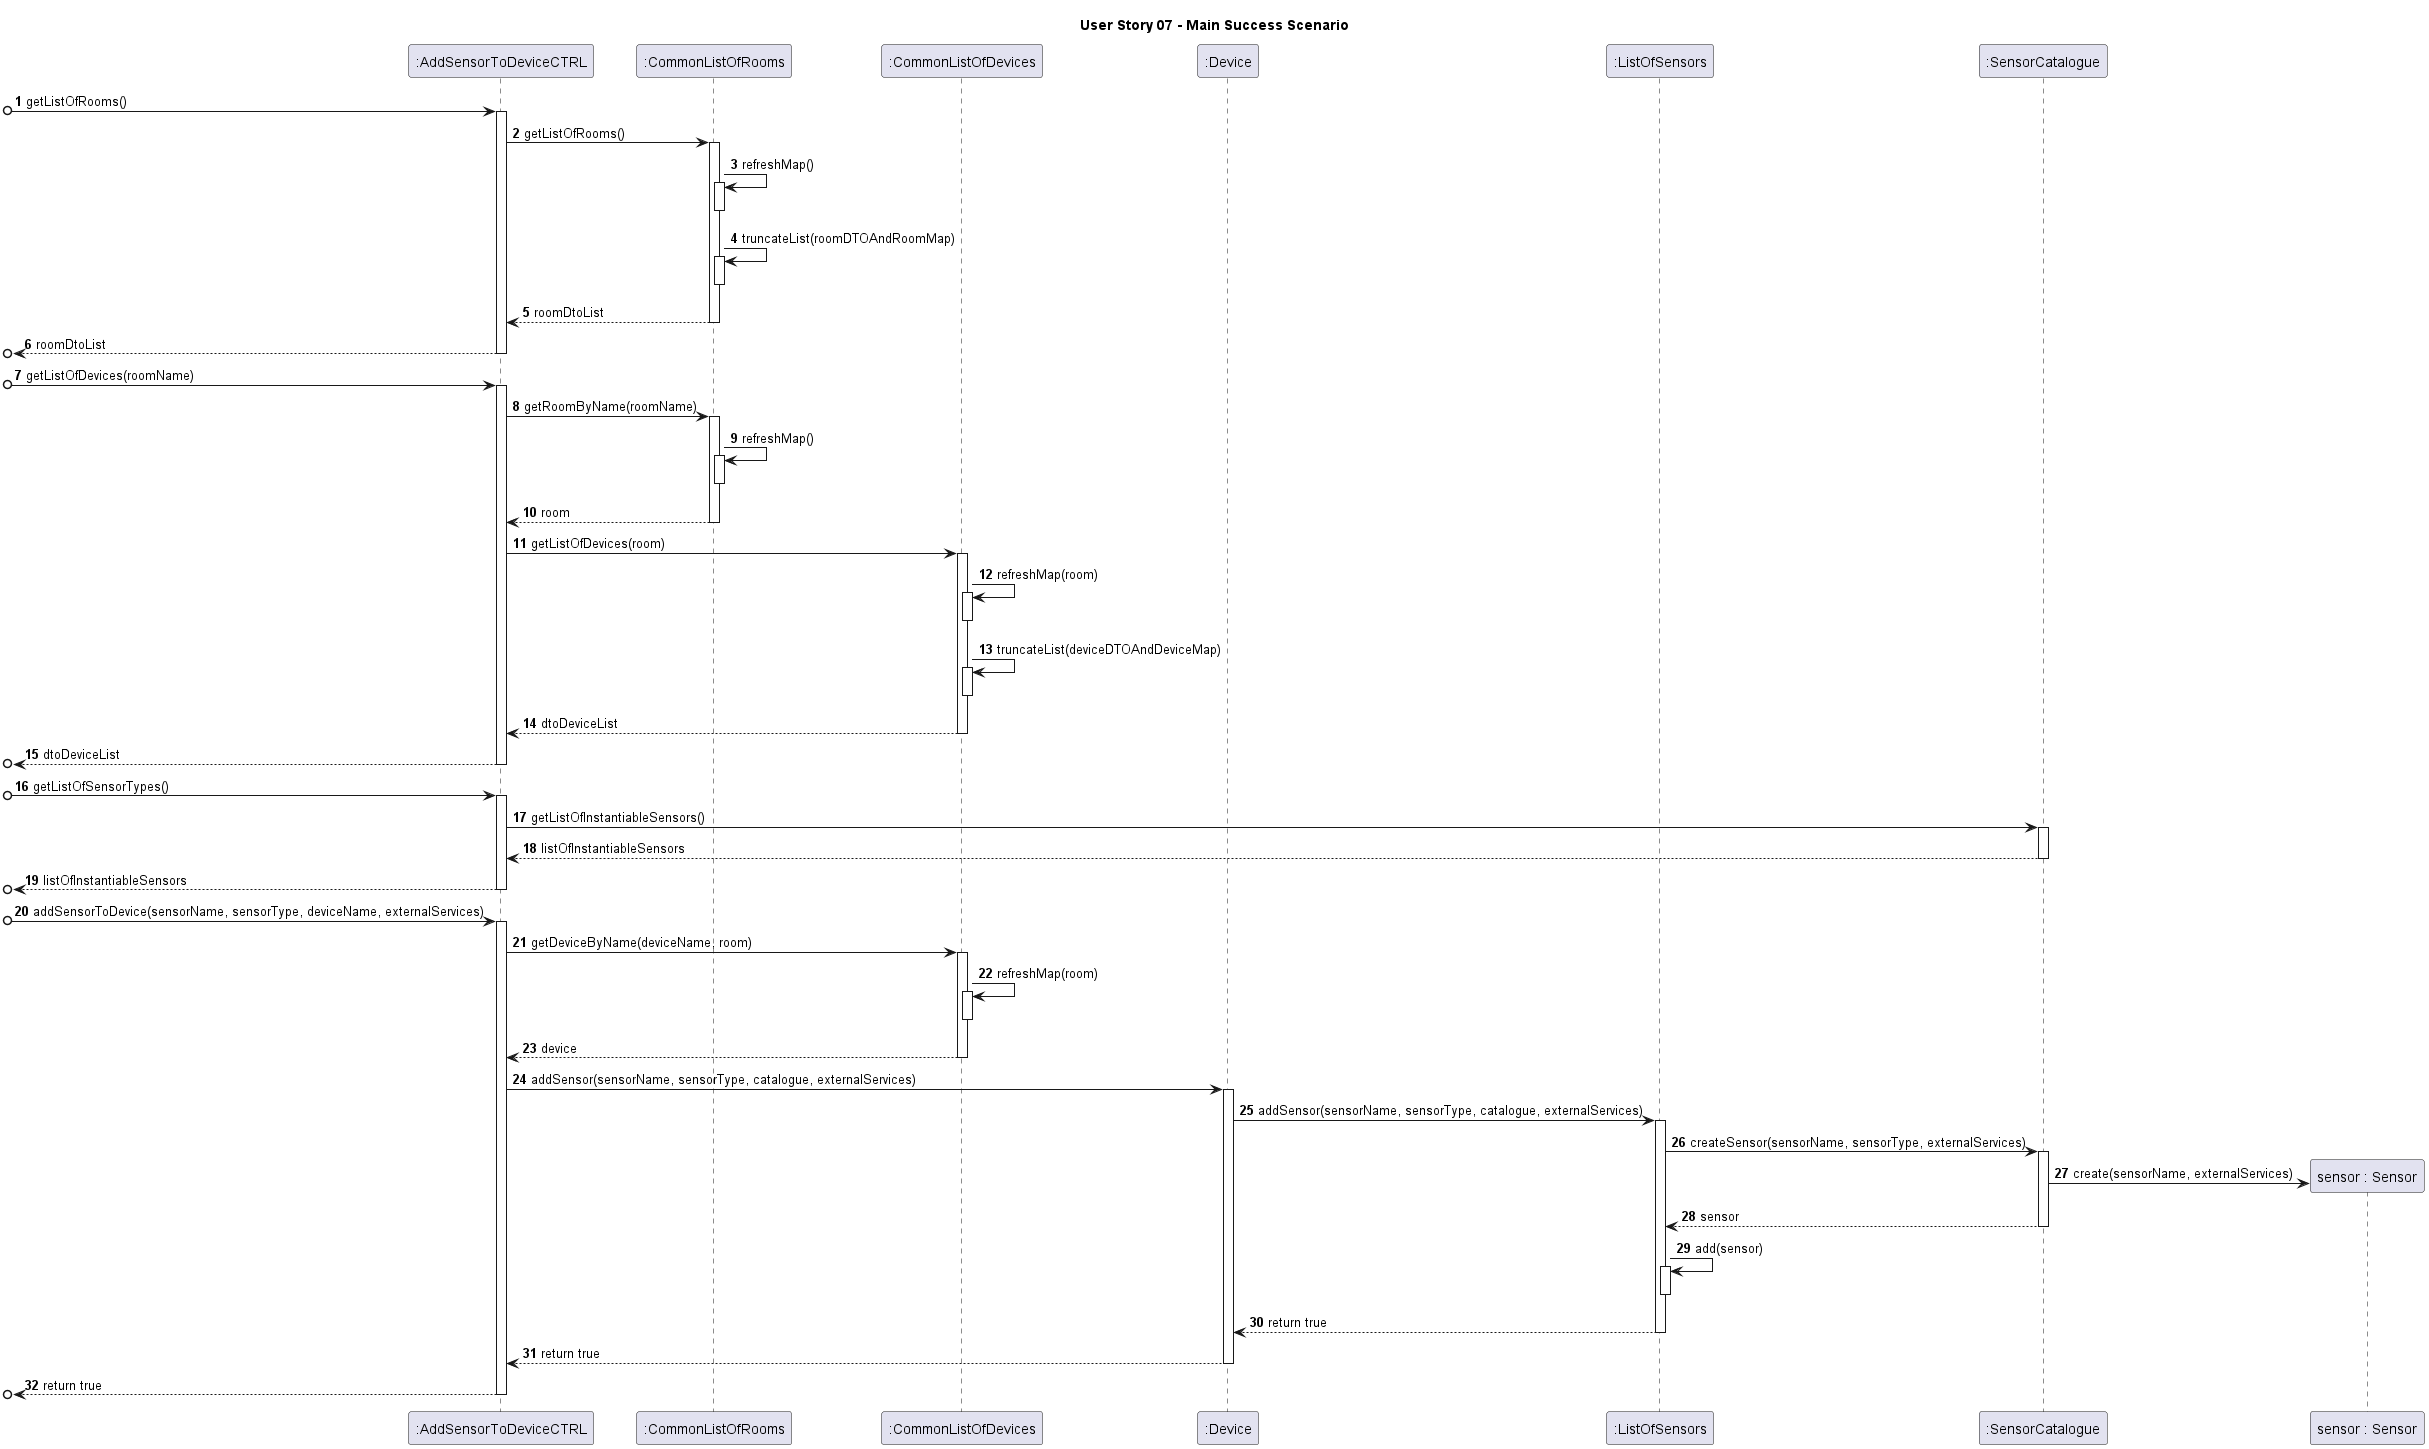

The diagram above was rendered by PlantUML. Its source (embedded in the PNG):
@startuml

title User Story 07 - Main Success Scenario
autonumber


participant ":AddSensorToDeviceCTRL" as C
participant ":CommonListOfRooms" as CU
participant ":CommonListOfDevices" as CD
participant ":Device" as D
participant ":ListOfSensors" as LS
participant ":SensorCatalogue" as SC
participant "sensor : Sensor" as S



[o-> C : getListOfRooms()
activate C
C -> CU : getListOfRooms()
activate CU
CU -> CU : refreshMap()
activate CU
deactivate CU
CU -> CU : truncateList(roomDTOAndRoomMap)
activate CU
deactivate CU
CU --> C : roomDtoList
deactivate CU
[o<-- C : roomDtoList
deactivate C
[o-> C : getListOfDevices(roomName)
activate C
C -> CU: getRoomByName(roomName)
activate CU
CU -> CU : refreshMap()
activate CU
deactivate CU
CU --> C : room
deactivate CU
C -> CD : getListOfDevices(room)
activate CD
CD -> CD : refreshMap(room)
activate CD
deactivate CD
CD -> CD : truncateList(deviceDTOAndDeviceMap)
activate CD
deactivate CD
CD --> C : dtoDeviceList
deactivate CD
[o<-- C : dtoDeviceList
deactivate C

[o-> C : getListOfSensorTypes()
activate C
C -> SC : getListOfInstantiableSensors()
activate SC
C <--SC : listOfInstantiableSensors
deactivate SC
[o<-- C : listOfInstantiableSensors
deactivate C

[o->C : addSensorToDevice(sensorName, sensorType, deviceName, externalServices)
activate C
C -> CD : getDeviceByName(deviceName, room)
activate CD
CD -> CD : refreshMap(room)
activate CD
deactivate CD
CD --> C : device
deactivate CD

C -> D : addSensor(sensorName, sensorType, catalogue, externalServices)
activate D
D -> LS : addSensor(sensorName, sensorType, catalogue, externalServices)
activate LS

LS -> SC : createSensor(sensorName, sensorType, externalServices)
activate SC
SC -> S** : create(sensorName, externalServices)
SC --> LS : sensor
deactivate SC
LS -> LS : add(sensor)
activate LS
deactivate LS
LS --> D : return true
deactivate LS
D --> C : return true
deactivate D
[o<-- C : return true
deactivate C
@enduml